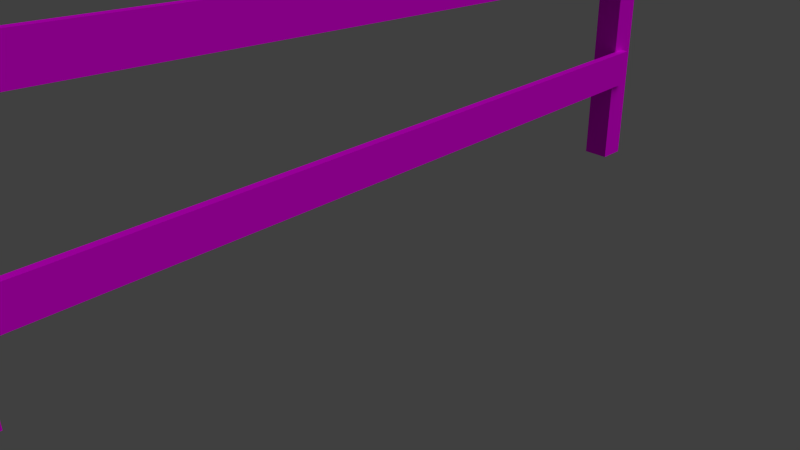 # Source: fence.blend  (saved by Blender 2.72.0; exported with 4.5.12 LTS)
import bpy
from mathutils import Matrix  # noqa: F401  (used for matrix-valued properties, if any)

bpy.ops.wm.read_factory_settings(use_empty=True)
scene = bpy.context.scene
scene.name = 'Scene'

# ---- collections
col_collection_1 = bpy.data.collections.new('Collection 1'); scene.collection.children.link(col_collection_1)

# ---- images (referenced by path relative to the original .blend; pixels are not part of the script)
import os
ASSET_DIR = os.environ.get("B2B_ASSET_DIR", "")  # directory of the original .blend (textures are referenced by path, not embedded)
HERE = os.path.dirname(os.path.abspath(__file__))  # packed textures are extracted next to this script under _unpacked/

def load_image(name, relpath, width, height, colorspace="sRGB"):
    """Load a texture the original file referenced (path relative to the .blend, or extracted next to this script)."""
    p = next((c for c in (os.path.join(HERE, relpath), os.path.join(ASSET_DIR, relpath)) if relpath and os.path.exists(c)), "")
    if p:
        img = bpy.data.images.load(p, check_existing=True)
        img.name = name
    else:  # same state as the original file: an image datablock whose file is absent (Cycles renders it pink)
        img = bpy.data.images.new(name, width, height)
        img.source = "FILE"
        img.filepath = "//" + (relpath or name)
    img.colorspace_settings.name = colorspace
    return img
img_fence_png = load_image('fence.png', 'fence.png', 1024, 1024, 'sRGB')

# ---- materials (node trees are filled in below, after node groups)
mat_material_004 = bpy.data.materials.new('Material.004')
mat_material_004.alpha_threshold = 0.0
mat_material_004.roughness = 0.5
mat_material_003 = bpy.data.materials.new('Material.003')
mat_material_003.alpha_threshold = 0.0
mat_material_003.roughness = 0.5
mat_material_002 = bpy.data.materials.new('Material.002')
mat_material_002.alpha_threshold = 0.0
mat_material_002.roughness = 0.5

# ---- material node trees
mat_material_004.use_nodes = True; mat_material_004.node_tree.nodes.clear()
_N = mat_material_004.node_tree.nodes; _L = mat_material_004.node_tree.links
n0 = _N.new('ShaderNodeOutputMaterial'); n0.name = 'Material Output'; n0.location = (300, 300)
n1 = _N.new('ShaderNodeBsdfDiffuse'); n1.name = 'Diffuse BSDF'; n1.location = (10, 300)
n2 = _N.new('ShaderNodeTexImage'); n2.name = 'Image Texture'; n2.location = (-180, 300)
n2.width = 140
n2.image = img_fence_png
_L.new(n1.outputs[0], n0.inputs[0])
_L.new(n2.outputs[0], n1.inputs[0])
n0.is_active_output = True
mat_material_003.use_nodes = True; mat_material_003.node_tree.nodes.clear()
_N = mat_material_003.node_tree.nodes; _L = mat_material_003.node_tree.links
n0 = _N.new('ShaderNodeOutputMaterial'); n0.name = 'Material Output'; n0.location = (300, 300)
n1 = _N.new('ShaderNodeBsdfDiffuse'); n1.name = 'Diffuse BSDF'; n1.location = (10, 300)
n2 = _N.new('ShaderNodeTexImage'); n2.name = 'Image Texture'; n2.location = (-180, 300)
n2.width = 140
n2.image = img_fence_png
_L.new(n1.outputs[0], n0.inputs[0])
_L.new(n2.outputs[0], n1.inputs[0])
n0.is_active_output = True
mat_material_002.use_nodes = True; mat_material_002.node_tree.nodes.clear()
_N = mat_material_002.node_tree.nodes; _L = mat_material_002.node_tree.links
n0 = _N.new('ShaderNodeOutputMaterial'); n0.name = 'Material Output'; n0.location = (300, 300)
n1 = _N.new('ShaderNodeBsdfDiffuse'); n1.name = 'Diffuse BSDF'; n1.location = (10, 300)
n2 = _N.new('ShaderNodeTexImage'); n2.name = 'Image Texture'; n2.location = (-180, 300)
n2.width = 140
n2.image = img_fence_png
_L.new(n1.outputs[0], n0.inputs[0])
_L.new(n2.outputs[0], n1.inputs[0])
n0.is_active_output = True

# ---- world
world_world = bpy.data.worlds.new('World'); scene.world = world_world
world_world.color = (0.05088, 0.05088, 0.05088)
world_world.use_sun_shadow = False
world_world.sun_shadow_jitter_overblur = 0.0
world_world.cycles.sampling_method = 'MANUAL'
world_world.cycles.sample_map_resolution = 256

# ---- cameras
cam_camera = bpy.data.cameras.new('Camera')
cam_camera.clip_end = 100.0
cam_camera.lens = 35.0
cam_camera.sensor_width = 32.0
cam_camera.sensor_height = 18.0
cam_camera.ortho_scale = 7.314
cam_camera.dof.focus_distance = 0.0

# ---- lights
light_lamp = bpy.data.lights.new('Lamp', 'SUN')
light_lamp.transmission_factor = 0.0
light_lamp.cutoff_distance = 30.0
light_lamp.angle = 0.8918
light_lamp.energy = 1.0
light_lamp.shadow_buffer_clip_start = 1.001
light_lamp.shadow_soft_size = 0.478
light_lamp.shadow_cascade_max_distance = 1000.0
light_lamp.cycles.use_multiple_importance_sampling = False

# ---- meshes
me_cube_007 = bpy.data.meshes.new('Cube.007')
me_cube_007.from_pydata([(-1.0, -1.0, -1.0), (-1.0, 1.0, -1.0), (1.0, 1.0, -1.0), (1.0, -1.0, -1.0), (-1.0, -1.0, 1.0), (-1.0, 1.0, 1.0), (1.0, 1.0, 1.0), (1.0, -1.0, 1.0)], [], [(4, 5, 1, 0), (5, 6, 2, 1), (6, 7, 3, 2), (7, 4, 0, 3), (0, 1, 2, 3), (7, 6, 5, 4)])
_uv = me_cube_007.uv_layers.new(name='UVMap')
_uv.uv.foreach_set('vector', [0.01878, 0.653, 0.01878, 0.5664, 0.988, 0.5664, 0.988, 0.653, 0.0153, 0.7453, 0.0153, 0.6586, 0.9845, 0.6586, 0.9845, 0.7453, 0.956, 0.6818, 0.956, 0.7769, 0.03178, 0.7769, 0.03178, 0.6818, 0.0448, 0.9, 0.0448, 0.8253, 0.945, 0.8253, 0.945, 0.9, 0.7606, 0.5985, 0.7606, 0.9318, 0.4273, 0.9318, 0.4273, 0.5985, 0.0, 0.6667, 0.3333, 0.6667, 0.3333, 1.0, 4.967e-08, 1.0])
me_cube_007.materials.append(mat_material_004)
me_cube_007.use_remesh_preserve_volume = False
me_cube_007.use_remesh_preserve_attributes = False
me_cube_007.use_mirror_vertex_groups = False
me_cube_007.update()
me_cube_006 = bpy.data.meshes.new('Cube.006')
me_cube_006.from_pydata([(-1.0, -1.0, -1.0), (-1.0, 1.0, -1.0), (1.0, 1.0, -1.0), (1.0, -1.0, -1.0), (-1.0, -1.0, 1.0), (-1.0, 1.0, 1.0), (1.0, 1.0, 1.0), (1.0, -1.0, 1.0)], [], [(4, 5, 1, 0), (5, 6, 2, 1), (6, 7, 3, 2), (7, 4, 0, 3), (0, 1, 2, 3), (7, 6, 5, 4)])
_uv = me_cube_006.uv_layers.new(name='UVMap')
_uv.uv.foreach_set('vector', [-0.0001532, 0.5518, 0.9834, 0.5518, 0.9834, 0.6004, -0.0001529, 0.6004, 0.8027, 0.5912, 0.8027, 0.6314, 0.3958, 0.6314, 0.3958, 0.5912, 0.9937, 0.7393, 0.003191, 0.7393, 0.003192, 0.6986, 0.9937, 0.6986, 0.6258, 0.5475, 0.7228, 0.5475, 0.7228, 0.8809, 0.6258, 0.8809, 0.02774, 0.6741, 0.9838, 0.6741, 0.9838, 0.7007, 0.02774, 0.7007, 0.0, 0.6667, 0.3333, 0.6667, 0.3333, 1.0, 4.967e-08, 1.0])
me_cube_006.materials.append(mat_material_003)
me_cube_006.use_remesh_preserve_volume = False
me_cube_006.use_remesh_preserve_attributes = False
me_cube_006.use_mirror_vertex_groups = False
me_cube_006.update()
me_cube_004 = bpy.data.meshes.new('Cube.004')
me_cube_004.from_pydata([(-1.0, -1.0, -1.0), (-1.0, 1.0, -1.0), (1.0, 1.0, -1.0), (1.0, -1.0, -1.0), (-1.0, -1.0, 1.0), (-1.0, 1.0, 1.0), (1.0, 1.0, 1.0), (1.0, -1.0, 1.0)], [], [(4, 5, 1, 0), (5, 6, 2, 1), (6, 7, 3, 2), (7, 4, 0, 3), (0, 1, 2, 3), (7, 6, 5, 4)])
_uv = me_cube_004.uv_layers.new(name='UVMap')
_uv.uv.foreach_set('vector', [0.9812, 0.6311, 0.01044, 0.6311, 0.01044, 0.5632, 0.9812, 0.5632, 0.4004, 0.8248, 0.3334, 0.8248, 0.3334, 0.5391, 0.4004, 0.5391, 0.9666, 0.6948, 0.01797, 0.6948, 0.01797, 0.6378, 0.9666, 0.6378, 0.1855, 0.5258, 0.2731, 0.5258, 0.2731, 0.7518, 0.1855, 0.7518, 0.01909, 0.6671, 0.9588, 0.6671, 0.9588, 0.6994, 0.01909, 0.6994, 0.8998, 0.6013, 0.01173, 0.6013, 0.01173, 0.5867, 0.8998, 0.5867])
me_cube_004.materials.append(mat_material_002)
me_cube_004.use_remesh_preserve_volume = False
me_cube_004.use_remesh_preserve_attributes = False
me_cube_004.use_mirror_vertex_groups = False
me_cube_004.update()
me_cube_002 = bpy.data.meshes.new('Cube.002')
me_cube_002.from_pydata([(-1.0, -1.0, -1.0), (-1.0, 1.0, -1.0), (1.0, 1.0, -1.0), (1.0, -1.0, -1.0), (-1.0, -1.0, 1.0), (-1.0, 1.0, 1.0), (1.0, 1.0, 1.0), (1.0, -1.0, 1.0)], [], [(4, 5, 1, 0), (5, 6, 2, 1), (6, 7, 3, 2), (7, 4, 0, 3), (0, 1, 2, 3), (7, 6, 5, 4)])
_uv = me_cube_002.uv_layers.new(name='UVMap')
_uv.uv.foreach_set('vector', [0.01045, 0.6814, 0.01045, 0.5947, 0.9797, 0.5947, 0.9797, 0.6814, 0.0153, 0.7069, 0.0153, 0.6203, 0.9845, 0.6203, 0.9845, 0.7069, 0.9594, 0.5518, 0.9594, 0.6469, 0.03511, 0.6469, 0.03511, 0.5518, 0.1093, 0.6169, 0.1093, 0.5517, 0.8938, 0.5517, 0.8938, 0.6169, 0.1039, 0.4868, 0.4373, 0.4868, 0.4373, 0.8201, 0.1039, 0.8201, 0.3433, 0.6333, 0.6767, 0.6333, 0.6767, 0.9667, 0.3433, 0.9667])
me_cube_002.materials.append(mat_material_004)
me_cube_002.use_remesh_preserve_volume = False
me_cube_002.use_remesh_preserve_attributes = False
me_cube_002.use_mirror_vertex_groups = False
me_cube_002.update()

# ---- objects
ob_cube_002 = bpy.data.objects.new('Cube.002', me_cube_007)
ob_cube_003 = bpy.data.objects.new('Cube.003', me_cube_006)
ob_cube = bpy.data.objects.new('Cube', me_cube_004)
ob_cube_001 = bpy.data.objects.new('Cube.001', me_cube_002)
ob_lamp = bpy.data.objects.new('Lamp', light_lamp)
ob_camera = bpy.data.objects.new('Camera', cam_camera)

# ---- transforms, parenting, visibility, modifiers, constraints
ob_cube_002.location = (0.0, 5.0, 1.99)
ob_cube_002.scale = (0.1839, 0.1839, -1.971)
ob_cube_002.lineart.crease_threshold = 0.0
ob_cube_003.location = (0.2266, 0.0, 1.387)
ob_cube_003.rotation_euler = (0.01869, 4.15e-18, 3.878e-20)
ob_cube_003.scale = (0.05513, 4.993, 0.2528)
ob_cube_003.lineart.crease_threshold = 0.0
ob_cube.location = (0.2315, 0.0, 3.295)
ob_cube.rotation_euler = (-0.03413, -7.576e-18, 1.293e-19)
ob_cube.scale = (0.05513, 4.993, 0.2528)
ob_cube.lineart.crease_threshold = 0.0
ob_cube_001.location = (0.0, -5.0, 1.99)
ob_cube_001.scale = (0.1839, 0.1839, -1.971)
ob_cube_001.lineart.crease_threshold = 0.0
ob_lamp.location = (13.95, 1.005, 18.06)
ob_lamp.rotation_euler = (0.6503, 0.05522, 1.866)
ob_lamp.lock_rotations_4d = False
ob_lamp.empty_display_type = 'ARROWS'
ob_lamp.color = (0.0, 0.0, 0.0, 0.0)
ob_lamp.lineart.crease_threshold = 0.0
ob_camera.location = (7.481, -6.508, 5.344)
ob_camera.rotation_euler = (1.109, 0.01082, 0.8149)
ob_camera.lock_rotations_4d = False
ob_camera.empty_display_type = 'ARROWS'
ob_camera.color = (0.0, 0.0, 0.0, 0.0)
ob_camera.display_type = 'WIRE'
ob_camera.lineart.crease_threshold = 0.0

# ---- collection membership
col_collection_1.objects.link(ob_cube_002)
col_collection_1.objects.link(ob_cube_003)
col_collection_1.objects.link(ob_cube)
col_collection_1.objects.link(ob_cube_001)
col_collection_1.objects.link(ob_lamp)
col_collection_1.objects.link(ob_camera)

# ---- scene / render settings (as saved in the file)
scene.camera = ob_camera
scene.frame_start = 1; scene.frame_end = 250; scene.frame_set(1)
scene.render.engine = 'CYCLES'
scene.render.resolution_percentage = 50
scene.render.dither_intensity = 0.0
scene.cycles.use_denoising = False
scene.cycles.samples = 10
scene.cycles.sampling_pattern = 'TABULATED_SOBOL'
scene.cycles.light_sampling_threshold = 0.0
scene.cycles.use_adaptive_sampling = False
scene.cycles.use_light_tree = False
scene.cycles.blur_glossy = 0.0
scene.cycles.pixel_filter_type = 'GAUSSIAN'
scene.cycles.sample_clamp_indirect = 0.0
scene.view_settings.view_transform = 'Standard'
bpy.context.view_layer.update()
